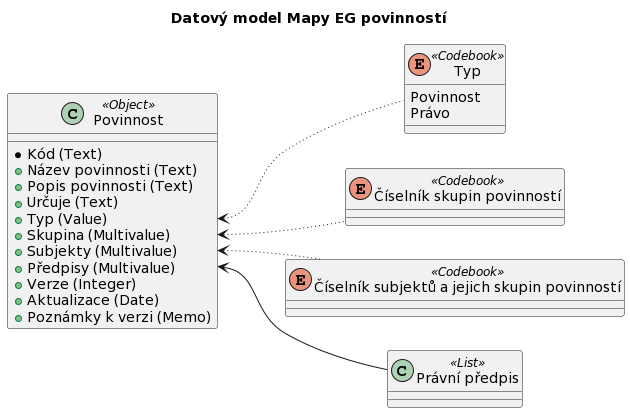

The diagram above was rendered by PlantUML. Its source (embedded in the PNG):
@startuml
title Datový model Mapy EG povinností
left to right direction
CLASS "Povinnost" as Povinnost <<Object>> {
* Kód (Text)
+ Název povinnosti (Text)
+ Popis povinnosti (Text)
+ Určuje (Text)
+ Typ (Value)
+ Skupina (Multivalue)
+ Subjekty (Multivalue)
+ Předpisy (Multivalue)
+ Verze (Integer)
+ Aktualizace (Date)
+ Poznámky k verzi (Memo)
}
CLASS "Právní předpis" as pp <<List>>
ENUM "Číselník skupin povinností" as csp <<Codebook>> 
ENUM "Číselník subjektů a jejich skupin povinností" as csb <<Codebook>>
ENUM Typ <<Codebook>> {
Povinnost
Právo
}
Povinnost::Předpisy <-- pp
Povinnost::Skupina <-[dotted]- csp
Povinnost::Subjekty <-[dotted]- csb
Povinnost::Typ <-[dotted]- Typ
@enduml